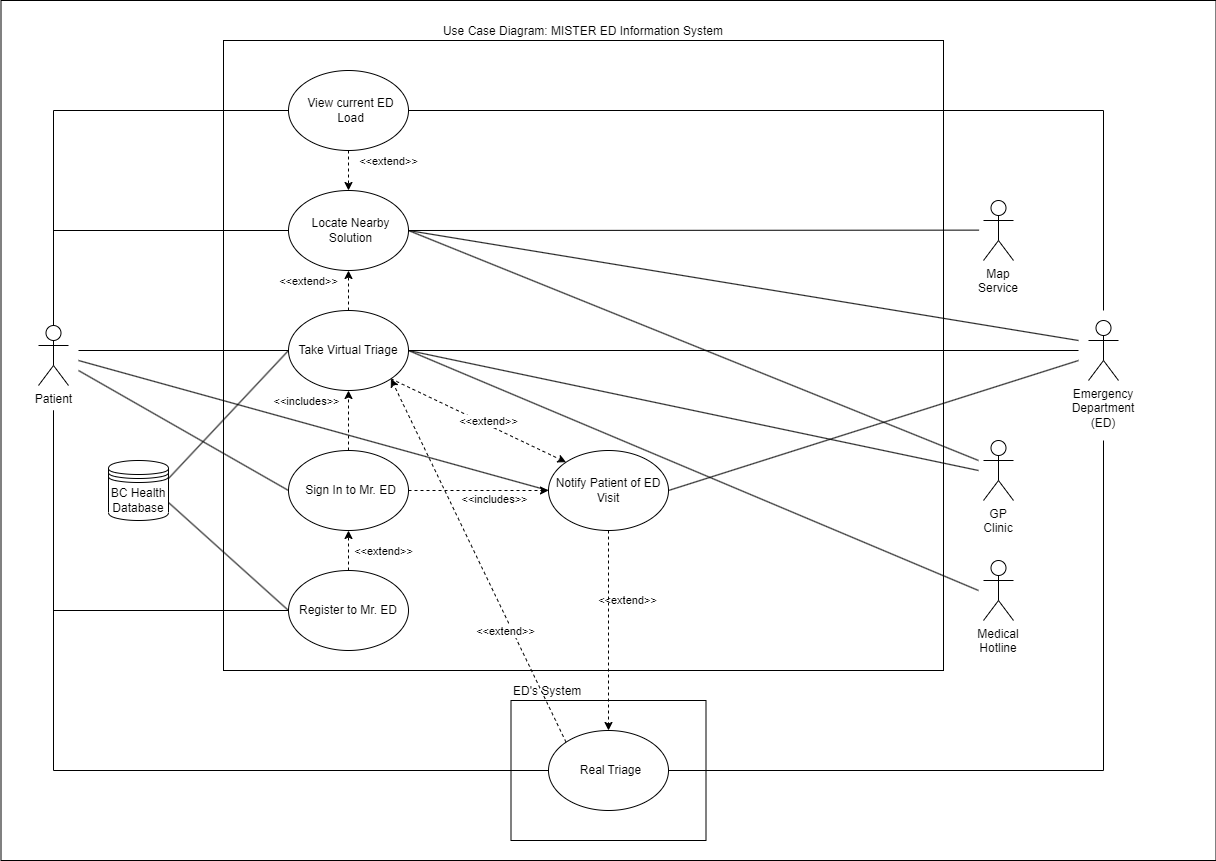

The diagram above was exported from draw.io. Its source (the exported page's mxGraphModel, read from the mxfile embedded in the PNG):
<mxGraphModel dx="1892" dy="1998" grid="1" gridSize="10" guides="1" tooltips="1" connect="1" arrows="1" fold="1" page="1" pageScale="1" pageWidth="1100" pageHeight="850" background="#FFFFFF" math="0" shadow="0">
  <root>
    <mxCell id="0" />
    <mxCell id="1" parent="0" />
    <mxCell id="Q55y-2jkt6YXnp5BIt2P-64" value="" style="rounded=0;whiteSpace=wrap;html=1;labelPosition=center;verticalLabelPosition=top;align=center;verticalAlign=bottom;" parent="1" vertex="1">
      <mxGeometry x="-117.5" y="-90" width="1215" height="860" as="geometry" />
    </mxCell>
    <mxCell id="Q55y-2jkt6YXnp5BIt2P-39" value="ED's System" style="rounded=0;whiteSpace=wrap;html=1;labelPosition=center;verticalLabelPosition=top;align=left;verticalAlign=bottom;" parent="1" vertex="1">
      <mxGeometry x="392.5" y="610" width="195" height="140" as="geometry" />
    </mxCell>
    <mxCell id="Q55y-2jkt6YXnp5BIt2P-1" value="Use Case Diagram: MISTER ED Information System" style="rounded=0;whiteSpace=wrap;html=1;labelPosition=center;verticalLabelPosition=top;align=center;verticalAlign=bottom;" parent="1" vertex="1">
      <mxGeometry x="105" y="-50" width="720" height="630" as="geometry" />
    </mxCell>
    <mxCell id="Q55y-2jkt6YXnp5BIt2P-2" style="rounded=0;orthogonalLoop=1;jettySize=auto;html=1;entryX=0;entryY=0.5;entryDx=0;entryDy=0;endArrow=none;endFill=0;" parent="1" target="Q55y-2jkt6YXnp5BIt2P-11" edge="1">
      <mxGeometry relative="1" as="geometry">
        <mxPoint x="-40" y="270" as="sourcePoint" />
      </mxGeometry>
    </mxCell>
    <mxCell id="Q55y-2jkt6YXnp5BIt2P-3" style="rounded=0;orthogonalLoop=1;jettySize=auto;html=1;entryX=0;entryY=0.5;entryDx=0;entryDy=0;endArrow=none;endFill=0;" parent="1" target="Q55y-2jkt6YXnp5BIt2P-8" edge="1">
      <mxGeometry relative="1" as="geometry">
        <mxPoint x="-40" y="260" as="sourcePoint" />
      </mxGeometry>
    </mxCell>
    <mxCell id="Q55y-2jkt6YXnp5BIt2P-55" style="rounded=0;orthogonalLoop=1;jettySize=auto;html=1;endArrow=none;endFill=0;entryX=0;entryY=0.5;entryDx=0;entryDy=0;" parent="1" target="Q55y-2jkt6YXnp5BIt2P-34" edge="1">
      <mxGeometry relative="1" as="geometry">
        <mxPoint x="-40" y="280" as="sourcePoint" />
        <mxPoint x="90" y="390" as="targetPoint" />
      </mxGeometry>
    </mxCell>
    <mxCell id="Q55y-2jkt6YXnp5BIt2P-56" style="edgeStyle=orthogonalEdgeStyle;rounded=0;orthogonalLoop=1;jettySize=auto;html=1;entryX=0;entryY=0.5;entryDx=0;entryDy=0;endArrow=none;endFill=0;" parent="1" source="Q55y-2jkt6YXnp5BIt2P-4" target="Q55y-2jkt6YXnp5BIt2P-10" edge="1">
      <mxGeometry relative="1" as="geometry">
        <Array as="points">
          <mxPoint x="-65" y="20" />
        </Array>
      </mxGeometry>
    </mxCell>
    <mxCell id="Q55y-2jkt6YXnp5BIt2P-57" style="edgeStyle=orthogonalEdgeStyle;rounded=0;orthogonalLoop=1;jettySize=auto;html=1;entryX=0;entryY=0.5;entryDx=0;entryDy=0;endArrow=none;endFill=0;" parent="1" source="Q55y-2jkt6YXnp5BIt2P-4" target="Q55y-2jkt6YXnp5BIt2P-27" edge="1">
      <mxGeometry relative="1" as="geometry">
        <Array as="points">
          <mxPoint x="-65" y="140" />
        </Array>
      </mxGeometry>
    </mxCell>
    <mxCell id="Q55y-2jkt6YXnp5BIt2P-62" style="edgeStyle=orthogonalEdgeStyle;rounded=0;orthogonalLoop=1;jettySize=auto;html=1;entryX=0;entryY=0.5;entryDx=0;entryDy=0;endArrow=none;endFill=0;" parent="1" target="Q55y-2jkt6YXnp5BIt2P-40" edge="1">
      <mxGeometry relative="1" as="geometry">
        <mxPoint x="-65" y="320" as="sourcePoint" />
        <Array as="points">
          <mxPoint x="-65" y="680" />
        </Array>
      </mxGeometry>
    </mxCell>
    <mxCell id="Q55y-2jkt6YXnp5BIt2P-4" value="Patient" style="shape=umlActor;verticalLabelPosition=bottom;verticalAlign=top;html=1;" parent="1" vertex="1">
      <mxGeometry x="-80" y="235" width="30" height="60" as="geometry" />
    </mxCell>
    <mxCell id="Q55y-2jkt6YXnp5BIt2P-5" value="Register to Mr. ED" style="ellipse;whiteSpace=wrap;html=1;" parent="1" vertex="1">
      <mxGeometry x="170" y="480" width="120" height="80" as="geometry" />
    </mxCell>
    <mxCell id="Q55y-2jkt6YXnp5BIt2P-6" style="rounded=0;orthogonalLoop=1;jettySize=auto;html=1;entryX=0;entryY=0;entryDx=0;entryDy=0;dashed=1;exitX=1;exitY=1;exitDx=0;exitDy=0;" parent="1" source="Q55y-2jkt6YXnp5BIt2P-8" target="Q55y-2jkt6YXnp5BIt2P-11" edge="1">
      <mxGeometry relative="1" as="geometry">
        <mxPoint x="285" y="330" as="sourcePoint" />
      </mxGeometry>
    </mxCell>
    <mxCell id="Q55y-2jkt6YXnp5BIt2P-7" style="rounded=0;orthogonalLoop=1;jettySize=auto;html=1;entryX=0.5;entryY=1;entryDx=0;entryDy=0;dashed=1;" parent="1" source="Q55y-2jkt6YXnp5BIt2P-8" target="Q55y-2jkt6YXnp5BIt2P-27" edge="1">
      <mxGeometry relative="1" as="geometry" />
    </mxCell>
    <mxCell id="Q55y-2jkt6YXnp5BIt2P-8" value="Take Virtual Triage" style="ellipse;whiteSpace=wrap;html=1;" parent="1" vertex="1">
      <mxGeometry x="170" y="220" width="120" height="80" as="geometry" />
    </mxCell>
    <mxCell id="Q55y-2jkt6YXnp5BIt2P-9" style="rounded=0;orthogonalLoop=1;jettySize=auto;html=1;entryX=0.5;entryY=0;entryDx=0;entryDy=0;dashed=1;" parent="1" source="Q55y-2jkt6YXnp5BIt2P-10" target="Q55y-2jkt6YXnp5BIt2P-27" edge="1">
      <mxGeometry relative="1" as="geometry" />
    </mxCell>
    <mxCell id="Q55y-2jkt6YXnp5BIt2P-10" value="View current ED Load" style="ellipse;whiteSpace=wrap;html=1;spacingLeft=5;" parent="1" vertex="1">
      <mxGeometry x="170" y="-20" width="120" height="80" as="geometry" />
    </mxCell>
    <mxCell id="Q55y-2jkt6YXnp5BIt2P-11" value="Notify Patient of ED Visit" style="ellipse;whiteSpace=wrap;html=1;" parent="1" vertex="1">
      <mxGeometry x="430" y="360" width="120" height="80" as="geometry" />
    </mxCell>
    <mxCell id="Q55y-2jkt6YXnp5BIt2P-12" value="" style="endArrow=none;html=1;rounded=0;entryX=0;entryY=0.5;entryDx=0;entryDy=0;endFill=0;edgeStyle=orthogonalEdgeStyle;" parent="1" target="Q55y-2jkt6YXnp5BIt2P-5" edge="1">
      <mxGeometry width="50" height="50" relative="1" as="geometry">
        <mxPoint x="-65" y="320" as="sourcePoint" />
        <mxPoint x="125" y="90" as="targetPoint" />
        <Array as="points">
          <mxPoint x="-65" y="520" />
        </Array>
      </mxGeometry>
    </mxCell>
    <mxCell id="Q55y-2jkt6YXnp5BIt2P-13" style="rounded=0;orthogonalLoop=1;jettySize=auto;html=1;entryX=1;entryY=0.5;entryDx=0;entryDy=0;endArrow=none;endFill=0;" parent="1" target="Q55y-2jkt6YXnp5BIt2P-11" edge="1">
      <mxGeometry relative="1" as="geometry">
        <mxPoint x="960" y="270" as="sourcePoint" />
      </mxGeometry>
    </mxCell>
    <mxCell id="Q55y-2jkt6YXnp5BIt2P-61" style="edgeStyle=orthogonalEdgeStyle;rounded=0;orthogonalLoop=1;jettySize=auto;html=1;entryX=1;entryY=0.5;entryDx=0;entryDy=0;endArrow=none;endFill=0;" parent="1" target="Q55y-2jkt6YXnp5BIt2P-40" edge="1">
      <mxGeometry relative="1" as="geometry">
        <mxPoint x="985" y="350" as="sourcePoint" />
        <Array as="points">
          <mxPoint x="985" y="680" />
        </Array>
      </mxGeometry>
    </mxCell>
    <mxCell id="Q55y-2jkt6YXnp5BIt2P-14" value="Emergency Department (ED)" style="shape=umlActor;verticalLabelPosition=bottom;verticalAlign=top;html=1;whiteSpace=wrap;" parent="1" vertex="1">
      <mxGeometry x="970" y="230" width="30" height="60" as="geometry" />
    </mxCell>
    <mxCell id="Q55y-2jkt6YXnp5BIt2P-15" value="" style="endArrow=none;endFill=0;endSize=6;html=1;rounded=0;entryX=1;entryY=0.5;entryDx=0;entryDy=0;" parent="1" target="Q55y-2jkt6YXnp5BIt2P-8" edge="1">
      <mxGeometry width="160" relative="1" as="geometry">
        <mxPoint x="960" y="260" as="sourcePoint" />
        <mxPoint x="764.999999999998" y="250" as="targetPoint" />
      </mxGeometry>
    </mxCell>
    <mxCell id="Q55y-2jkt6YXnp5BIt2P-17" style="rounded=0;orthogonalLoop=1;jettySize=auto;html=1;entryX=0;entryY=0.5;entryDx=0;entryDy=0;endArrow=none;endFill=0;exitX=1;exitY=0.7;exitDx=0;exitDy=0;" parent="1" source="Q55y-2jkt6YXnp5BIt2P-19" target="Q55y-2jkt6YXnp5BIt2P-5" edge="1">
      <mxGeometry relative="1" as="geometry" />
    </mxCell>
    <mxCell id="Q55y-2jkt6YXnp5BIt2P-18" style="rounded=0;orthogonalLoop=1;jettySize=auto;html=1;entryX=0;entryY=0.5;entryDx=0;entryDy=0;endArrow=none;endFill=0;exitX=1;exitY=0.3;exitDx=0;exitDy=0;" parent="1" source="Q55y-2jkt6YXnp5BIt2P-19" target="Q55y-2jkt6YXnp5BIt2P-8" edge="1">
      <mxGeometry relative="1" as="geometry" />
    </mxCell>
    <mxCell id="Q55y-2jkt6YXnp5BIt2P-19" value="BC Health Database" style="shape=datastore;whiteSpace=wrap;html=1;" parent="1" vertex="1">
      <mxGeometry x="-10" y="370" width="60" height="60" as="geometry" />
    </mxCell>
    <mxCell id="Q55y-2jkt6YXnp5BIt2P-20" style="rounded=0;orthogonalLoop=1;jettySize=auto;html=1;entryX=1;entryY=0.5;entryDx=0;entryDy=0;endArrow=none;endFill=0;" parent="1" target="Q55y-2jkt6YXnp5BIt2P-8" edge="1">
      <mxGeometry relative="1" as="geometry">
        <mxPoint x="860" y="500" as="sourcePoint" />
      </mxGeometry>
    </mxCell>
    <mxCell id="Q55y-2jkt6YXnp5BIt2P-21" value="Medical Hotline" style="shape=umlActor;verticalLabelPosition=bottom;verticalAlign=top;html=1;whiteSpace=wrap;" parent="1" vertex="1">
      <mxGeometry x="865" y="470" width="30" height="60" as="geometry" />
    </mxCell>
    <mxCell id="Q55y-2jkt6YXnp5BIt2P-22" style="rounded=0;orthogonalLoop=1;jettySize=auto;html=1;entryX=1;entryY=0.5;entryDx=0;entryDy=0;endArrow=none;endFill=0;" parent="1" target="Q55y-2jkt6YXnp5BIt2P-8" edge="1">
      <mxGeometry relative="1" as="geometry">
        <mxPoint x="860" y="380" as="sourcePoint" />
      </mxGeometry>
    </mxCell>
    <mxCell id="Q55y-2jkt6YXnp5BIt2P-23" value="GP Clinic" style="shape=umlActor;verticalLabelPosition=bottom;verticalAlign=top;html=1;whiteSpace=wrap;" parent="1" vertex="1">
      <mxGeometry x="865" y="350" width="30" height="60" as="geometry" />
    </mxCell>
    <mxCell id="Q55y-2jkt6YXnp5BIt2P-24" style="rounded=0;orthogonalLoop=1;jettySize=auto;html=1;endArrow=none;endFill=0;edgeStyle=orthogonalEdgeStyle;" parent="1" source="Q55y-2jkt6YXnp5BIt2P-10" edge="1">
      <mxGeometry relative="1" as="geometry">
        <mxPoint x="985" y="220" as="targetPoint" />
        <Array as="points">
          <mxPoint x="985" y="20" />
        </Array>
      </mxGeometry>
    </mxCell>
    <mxCell id="Q55y-2jkt6YXnp5BIt2P-25" value="&amp;lt;&amp;lt;extend&amp;gt;&amp;gt;" style="edgeLabel;html=1;align=center;verticalAlign=middle;resizable=0;points=[];" parent="1" vertex="1" connectable="0">
      <mxGeometry x="264.9966687413561" y="460.0009062397448" as="geometry" />
    </mxCell>
    <mxCell id="Q55y-2jkt6YXnp5BIt2P-26" value="&amp;lt;&amp;lt;extend&amp;gt;&amp;gt;" style="edgeLabel;html=1;align=center;verticalAlign=middle;resizable=0;points=[];" parent="1" vertex="1" connectable="0">
      <mxGeometry x="189.99666874135607" y="190.00090623974478" as="geometry" />
    </mxCell>
    <mxCell id="Q55y-2jkt6YXnp5BIt2P-27" value="Locate Nearby Solution" style="ellipse;whiteSpace=wrap;html=1;spacingLeft=5;" parent="1" vertex="1">
      <mxGeometry x="170" y="100" width="120" height="80" as="geometry" />
    </mxCell>
    <mxCell id="Q55y-2jkt6YXnp5BIt2P-28" style="rounded=0;orthogonalLoop=1;jettySize=auto;html=1;entryX=1;entryY=0.5;entryDx=0;entryDy=0;endArrow=none;endFill=0;exitX=0.805;exitY=0.267;exitDx=0;exitDy=0;exitPerimeter=0;" parent="1" source="Q55y-2jkt6YXnp5BIt2P-64" target="Q55y-2jkt6YXnp5BIt2P-27" edge="1">
      <mxGeometry relative="1" as="geometry">
        <mxPoint x="860" y="120" as="sourcePoint" />
      </mxGeometry>
    </mxCell>
    <mxCell id="Q55y-2jkt6YXnp5BIt2P-29" value="Map Service" style="shape=umlActor;verticalLabelPosition=bottom;verticalAlign=top;html=1;whiteSpace=wrap;" parent="1" vertex="1">
      <mxGeometry x="865" y="110" width="30" height="60" as="geometry" />
    </mxCell>
    <mxCell id="Q55y-2jkt6YXnp5BIt2P-30" style="rounded=0;orthogonalLoop=1;jettySize=auto;html=1;endArrow=none;endFill=0;exitX=1;exitY=0.5;exitDx=0;exitDy=0;" parent="1" source="Q55y-2jkt6YXnp5BIt2P-27" edge="1">
      <mxGeometry relative="1" as="geometry">
        <mxPoint x="860" y="370" as="targetPoint" />
      </mxGeometry>
    </mxCell>
    <mxCell id="Q55y-2jkt6YXnp5BIt2P-31" style="rounded=0;orthogonalLoop=1;jettySize=auto;html=1;endArrow=none;endFill=0;exitX=1;exitY=0.5;exitDx=0;exitDy=0;" parent="1" source="Q55y-2jkt6YXnp5BIt2P-27" edge="1">
      <mxGeometry relative="1" as="geometry">
        <mxPoint x="960" y="250" as="targetPoint" />
      </mxGeometry>
    </mxCell>
    <mxCell id="Q55y-2jkt6YXnp5BIt2P-32" style="rounded=0;orthogonalLoop=1;jettySize=auto;html=1;entryX=0.5;entryY=1;entryDx=0;entryDy=0;dashed=1;" parent="1" source="Q55y-2jkt6YXnp5BIt2P-34" target="Q55y-2jkt6YXnp5BIt2P-8" edge="1">
      <mxGeometry relative="1" as="geometry" />
    </mxCell>
    <mxCell id="Q55y-2jkt6YXnp5BIt2P-34" value="Sign In to Mr. ED" style="ellipse;whiteSpace=wrap;html=1;spacingLeft=5;" parent="1" vertex="1">
      <mxGeometry x="170" y="360" width="120" height="80" as="geometry" />
    </mxCell>
    <mxCell id="Q55y-2jkt6YXnp5BIt2P-37" value="&amp;lt;&amp;lt;includes&amp;gt;&amp;gt;" style="edgeLabel;html=1;align=center;verticalAlign=middle;resizable=0;points=[];" parent="1" vertex="1" connectable="0">
      <mxGeometry x="179.99666874135607" y="320.0009062397448" as="geometry">
        <mxPoint x="8" y="-10" as="offset" />
      </mxGeometry>
    </mxCell>
    <mxCell id="Q55y-2jkt6YXnp5BIt2P-38" style="rounded=0;orthogonalLoop=1;jettySize=auto;html=1;entryX=0.5;entryY=1;entryDx=0;entryDy=0;dashed=1;" parent="1" source="Q55y-2jkt6YXnp5BIt2P-5" target="Q55y-2jkt6YXnp5BIt2P-34" edge="1">
      <mxGeometry relative="1" as="geometry" />
    </mxCell>
    <mxCell id="Q55y-2jkt6YXnp5BIt2P-40" value="Real Triage" style="ellipse;whiteSpace=wrap;html=1;spacingLeft=5;" parent="1" vertex="1">
      <mxGeometry x="430" y="640" width="120" height="80" as="geometry" />
    </mxCell>
    <mxCell id="Q55y-2jkt6YXnp5BIt2P-44" value="&amp;lt;&amp;lt;extend&amp;gt;&amp;gt;" style="edgeLabel;html=1;align=center;verticalAlign=middle;resizable=0;points=[];" parent="1" vertex="1" connectable="0">
      <mxGeometry x="549.9966687413561" y="500.00090623974484" as="geometry">
        <mxPoint x="-41" y="9" as="offset" />
      </mxGeometry>
    </mxCell>
    <mxCell id="Q55y-2jkt6YXnp5BIt2P-58" value="&amp;lt;&amp;lt;extend&amp;gt;&amp;gt;" style="edgeLabel;html=1;align=center;verticalAlign=middle;resizable=0;points=[];" parent="1" vertex="1" connectable="0">
      <mxGeometry x="369.9966687413561" y="330.0009062397448" as="geometry" />
    </mxCell>
    <mxCell id="x_ZrWGIZqBuxbE-iNyfF-1" value="&amp;lt;&amp;lt;extend&amp;gt;&amp;gt;" style="edgeLabel;html=1;align=center;verticalAlign=middle;resizable=0;points=[];" parent="1" vertex="1" connectable="0">
      <mxGeometry x="269.9966687413561" y="70.00090623974478" as="geometry" />
    </mxCell>
    <mxCell id="Rk1n1HPJjyGkfV6Ba-Tg-1" value="" style="endArrow=classic;dashed=1;html=1;rounded=0;endFill=1;exitX=1;exitY=0.5;exitDx=0;exitDy=0;entryX=0;entryY=0.5;entryDx=0;entryDy=0;" parent="1" source="Q55y-2jkt6YXnp5BIt2P-34" target="Q55y-2jkt6YXnp5BIt2P-11" edge="1">
      <mxGeometry width="50" height="50" relative="1" as="geometry">
        <mxPoint x="430" y="400" as="sourcePoint" />
        <mxPoint x="460" y="350" as="targetPoint" />
      </mxGeometry>
    </mxCell>
    <mxCell id="Rk1n1HPJjyGkfV6Ba-Tg-2" value="&amp;lt;&amp;lt;includes&amp;gt;&amp;gt;" style="edgeLabel;html=1;align=center;verticalAlign=middle;resizable=0;points=[];" parent="1" vertex="1" connectable="0">
      <mxGeometry x="339.9966687413561" y="350.0009062397448" as="geometry">
        <mxPoint x="36" y="58" as="offset" />
      </mxGeometry>
    </mxCell>
    <mxCell id="Rk1n1HPJjyGkfV6Ba-Tg-4" value="" style="endArrow=classic;dashed=1;html=1;rounded=0;entryX=0.5;entryY=0;entryDx=0;entryDy=0;exitX=0.5;exitY=1;exitDx=0;exitDy=0;endFill=1;" parent="1" source="Q55y-2jkt6YXnp5BIt2P-11" target="Q55y-2jkt6YXnp5BIt2P-40" edge="1">
      <mxGeometry width="50" height="50" relative="1" as="geometry">
        <mxPoint x="670" y="660" as="sourcePoint" />
        <mxPoint x="670" y="460" as="targetPoint" />
      </mxGeometry>
    </mxCell>
    <mxCell id="Qxy2pCgbqc120SMuf9gF-1" value="" style="endArrow=classic;dashed=1;html=1;rounded=0;endFill=1;entryX=1;entryY=1;entryDx=0;entryDy=0;exitX=0;exitY=0;exitDx=0;exitDy=0;" edge="1" parent="1" source="Q55y-2jkt6YXnp5BIt2P-40" target="Q55y-2jkt6YXnp5BIt2P-8">
      <mxGeometry width="50" height="50" relative="1" as="geometry">
        <mxPoint x="-430.0035931288072" y="230.00427124746213" as="sourcePoint" />
        <mxPoint x="-254.8564068711927" y="593.4357287525384" as="targetPoint" />
        <Array as="points" />
      </mxGeometry>
    </mxCell>
    <mxCell id="Qxy2pCgbqc120SMuf9gF-2" value="&amp;lt;&amp;lt;extend&amp;gt;&amp;gt;" style="edgeLabel;html=1;align=center;verticalAlign=middle;resizable=0;points=[];" vertex="1" connectable="0" parent="1">
      <mxGeometry x="359.9966687413561" y="360.0009062397448" as="geometry">
        <mxPoint x="27" y="180" as="offset" />
      </mxGeometry>
    </mxCell>
  </root>
</mxGraphModel>